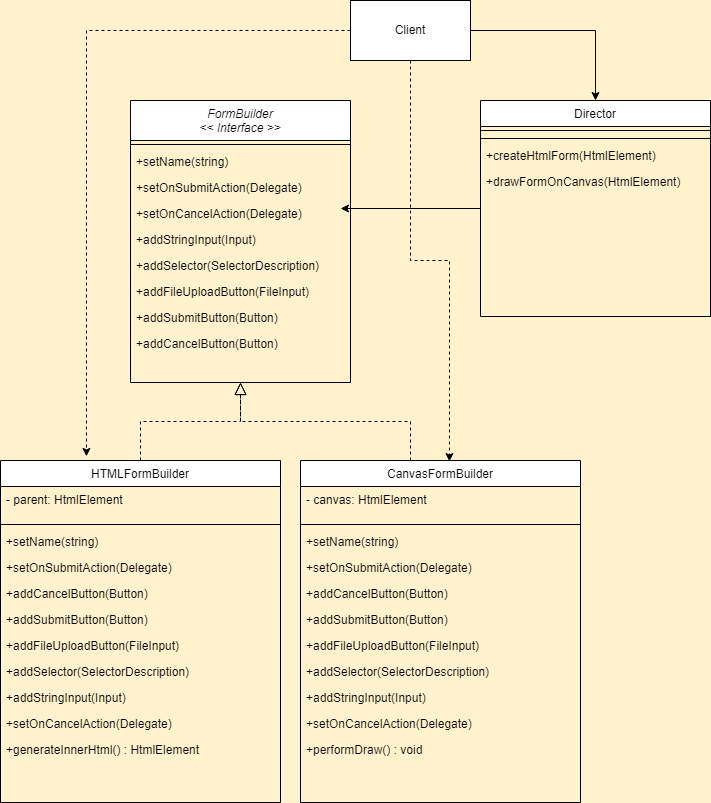

The diagram above was exported from draw.io. Its source (the exported page's mxGraphModel, read from the mxfile embedded in the PNG):
<mxGraphModel dx="1358" dy="794" grid="1" gridSize="10" guides="1" tooltips="1" connect="1" arrows="1" fold="1" page="1" pageScale="1" pageWidth="827" pageHeight="1169" background="#FFF2CC" math="0" shadow="0">
  <root>
    <mxCell id="WIyWlLk6GJQsqaUBKTNV-0" />
    <mxCell id="WIyWlLk6GJQsqaUBKTNV-1" parent="WIyWlLk6GJQsqaUBKTNV-0" />
    <mxCell id="zkfFHV4jXpPFQw0GAbJ--0" value="FormBuilder&#10;&lt;&lt; Interface &gt;&gt;" style="swimlane;fontStyle=2;align=center;verticalAlign=top;childLayout=stackLayout;horizontal=1;startSize=40;horizontalStack=0;resizeParent=1;resizeLast=0;collapsible=1;marginBottom=0;rounded=0;shadow=0;strokeWidth=1;" parent="WIyWlLk6GJQsqaUBKTNV-1" vertex="1">
      <mxGeometry x="160" y="120" width="220" height="282" as="geometry">
        <mxRectangle x="230" y="140" width="160" height="26" as="alternateBounds" />
      </mxGeometry>
    </mxCell>
    <mxCell id="zkfFHV4jXpPFQw0GAbJ--4" value="" style="line;html=1;strokeWidth=1;align=left;verticalAlign=middle;spacingTop=-1;spacingLeft=3;spacingRight=3;rotatable=0;labelPosition=right;points=[];portConstraint=eastwest;" parent="zkfFHV4jXpPFQw0GAbJ--0" vertex="1">
      <mxGeometry y="40" width="220" height="8" as="geometry" />
    </mxCell>
    <mxCell id="zkfFHV4jXpPFQw0GAbJ--5" value="+setName(string)&#10;" style="text;align=left;verticalAlign=top;spacingLeft=4;spacingRight=4;overflow=hidden;rotatable=0;points=[[0,0.5],[1,0.5]];portConstraint=eastwest;" parent="zkfFHV4jXpPFQw0GAbJ--0" vertex="1">
      <mxGeometry y="48" width="220" height="26" as="geometry" />
    </mxCell>
    <mxCell id="FfalksP4mkx5JwZnrl-W-0" value="+setOnSubmitAction(Delegate)&#10;" style="text;align=left;verticalAlign=top;spacingLeft=4;spacingRight=4;overflow=hidden;rotatable=0;points=[[0,0.5],[1,0.5]];portConstraint=eastwest;" vertex="1" parent="zkfFHV4jXpPFQw0GAbJ--0">
      <mxGeometry y="74" width="220" height="26" as="geometry" />
    </mxCell>
    <mxCell id="FfalksP4mkx5JwZnrl-W-2" value="+setOnCancelAction(Delegate)&#10;" style="text;align=left;verticalAlign=top;spacingLeft=4;spacingRight=4;overflow=hidden;rotatable=0;points=[[0,0.5],[1,0.5]];portConstraint=eastwest;" vertex="1" parent="zkfFHV4jXpPFQw0GAbJ--0">
      <mxGeometry y="100" width="220" height="26" as="geometry" />
    </mxCell>
    <mxCell id="FfalksP4mkx5JwZnrl-W-3" value="+addStringInput(Input)&#10;" style="text;align=left;verticalAlign=top;spacingLeft=4;spacingRight=4;overflow=hidden;rotatable=0;points=[[0,0.5],[1,0.5]];portConstraint=eastwest;" vertex="1" parent="zkfFHV4jXpPFQw0GAbJ--0">
      <mxGeometry y="126" width="220" height="26" as="geometry" />
    </mxCell>
    <mxCell id="FfalksP4mkx5JwZnrl-W-4" value="+addSelector(SelectorDescription)&#10;" style="text;align=left;verticalAlign=top;spacingLeft=4;spacingRight=4;overflow=hidden;rotatable=0;points=[[0,0.5],[1,0.5]];portConstraint=eastwest;" vertex="1" parent="zkfFHV4jXpPFQw0GAbJ--0">
      <mxGeometry y="152" width="220" height="26" as="geometry" />
    </mxCell>
    <mxCell id="FfalksP4mkx5JwZnrl-W-5" value="+addFileUploadButton(FileInput)&#10;" style="text;align=left;verticalAlign=top;spacingLeft=4;spacingRight=4;overflow=hidden;rotatable=0;points=[[0,0.5],[1,0.5]];portConstraint=eastwest;" vertex="1" parent="zkfFHV4jXpPFQw0GAbJ--0">
      <mxGeometry y="178" width="220" height="26" as="geometry" />
    </mxCell>
    <mxCell id="FfalksP4mkx5JwZnrl-W-6" value="+addSubmitButton(Button)&#10;" style="text;align=left;verticalAlign=top;spacingLeft=4;spacingRight=4;overflow=hidden;rotatable=0;points=[[0,0.5],[1,0.5]];portConstraint=eastwest;" vertex="1" parent="zkfFHV4jXpPFQw0GAbJ--0">
      <mxGeometry y="204" width="220" height="26" as="geometry" />
    </mxCell>
    <mxCell id="FfalksP4mkx5JwZnrl-W-7" value="+addCancelButton(Button)&#10;" style="text;align=left;verticalAlign=top;spacingLeft=4;spacingRight=4;overflow=hidden;rotatable=0;points=[[0,0.5],[1,0.5]];portConstraint=eastwest;" vertex="1" parent="zkfFHV4jXpPFQw0GAbJ--0">
      <mxGeometry y="230" width="220" height="26" as="geometry" />
    </mxCell>
    <mxCell id="zkfFHV4jXpPFQw0GAbJ--6" value="HTMLFormBuilder" style="swimlane;fontStyle=0;align=center;verticalAlign=top;childLayout=stackLayout;horizontal=1;startSize=26;horizontalStack=0;resizeParent=1;resizeLast=0;collapsible=1;marginBottom=0;rounded=0;shadow=0;strokeWidth=1;" parent="WIyWlLk6GJQsqaUBKTNV-1" vertex="1">
      <mxGeometry x="30" y="480" width="280" height="342" as="geometry">
        <mxRectangle x="130" y="380" width="160" height="26" as="alternateBounds" />
      </mxGeometry>
    </mxCell>
    <mxCell id="zkfFHV4jXpPFQw0GAbJ--7" value="- parent: HtmlElement" style="text;align=left;verticalAlign=top;spacingLeft=4;spacingRight=4;overflow=hidden;rotatable=0;points=[[0,0.5],[1,0.5]];portConstraint=eastwest;" parent="zkfFHV4jXpPFQw0GAbJ--6" vertex="1">
      <mxGeometry y="26" width="280" height="34" as="geometry" />
    </mxCell>
    <mxCell id="zkfFHV4jXpPFQw0GAbJ--9" value="" style="line;html=1;strokeWidth=1;align=left;verticalAlign=middle;spacingTop=-1;spacingLeft=3;spacingRight=3;rotatable=0;labelPosition=right;points=[];portConstraint=eastwest;" parent="zkfFHV4jXpPFQw0GAbJ--6" vertex="1">
      <mxGeometry y="60" width="280" height="8" as="geometry" />
    </mxCell>
    <mxCell id="FfalksP4mkx5JwZnrl-W-18" value="+setName(string)&#10;" style="text;align=left;verticalAlign=top;spacingLeft=4;spacingRight=4;overflow=hidden;rotatable=0;points=[[0,0.5],[1,0.5]];portConstraint=eastwest;" vertex="1" parent="zkfFHV4jXpPFQw0GAbJ--6">
      <mxGeometry y="68" width="280" height="26" as="geometry" />
    </mxCell>
    <mxCell id="FfalksP4mkx5JwZnrl-W-19" value="+setOnSubmitAction(Delegate)&#10;" style="text;align=left;verticalAlign=top;spacingLeft=4;spacingRight=4;overflow=hidden;rotatable=0;points=[[0,0.5],[1,0.5]];portConstraint=eastwest;" vertex="1" parent="zkfFHV4jXpPFQw0GAbJ--6">
      <mxGeometry y="94" width="280" height="26" as="geometry" />
    </mxCell>
    <mxCell id="FfalksP4mkx5JwZnrl-W-25" value="+addCancelButton(Button)&#10;" style="text;align=left;verticalAlign=top;spacingLeft=4;spacingRight=4;overflow=hidden;rotatable=0;points=[[0,0.5],[1,0.5]];portConstraint=eastwest;" vertex="1" parent="zkfFHV4jXpPFQw0GAbJ--6">
      <mxGeometry y="120" width="280" height="26" as="geometry" />
    </mxCell>
    <mxCell id="FfalksP4mkx5JwZnrl-W-24" value="+addSubmitButton(Button)&#10;" style="text;align=left;verticalAlign=top;spacingLeft=4;spacingRight=4;overflow=hidden;rotatable=0;points=[[0,0.5],[1,0.5]];portConstraint=eastwest;" vertex="1" parent="zkfFHV4jXpPFQw0GAbJ--6">
      <mxGeometry y="146" width="280" height="26" as="geometry" />
    </mxCell>
    <mxCell id="FfalksP4mkx5JwZnrl-W-23" value="+addFileUploadButton(FileInput)&#10;" style="text;align=left;verticalAlign=top;spacingLeft=4;spacingRight=4;overflow=hidden;rotatable=0;points=[[0,0.5],[1,0.5]];portConstraint=eastwest;" vertex="1" parent="zkfFHV4jXpPFQw0GAbJ--6">
      <mxGeometry y="172" width="280" height="26" as="geometry" />
    </mxCell>
    <mxCell id="FfalksP4mkx5JwZnrl-W-22" value="+addSelector(SelectorDescription)&#10;" style="text;align=left;verticalAlign=top;spacingLeft=4;spacingRight=4;overflow=hidden;rotatable=0;points=[[0,0.5],[1,0.5]];portConstraint=eastwest;" vertex="1" parent="zkfFHV4jXpPFQw0GAbJ--6">
      <mxGeometry y="198" width="280" height="26" as="geometry" />
    </mxCell>
    <mxCell id="FfalksP4mkx5JwZnrl-W-21" value="+addStringInput(Input)&#10;" style="text;align=left;verticalAlign=top;spacingLeft=4;spacingRight=4;overflow=hidden;rotatable=0;points=[[0,0.5],[1,0.5]];portConstraint=eastwest;" vertex="1" parent="zkfFHV4jXpPFQw0GAbJ--6">
      <mxGeometry y="224" width="280" height="26" as="geometry" />
    </mxCell>
    <mxCell id="FfalksP4mkx5JwZnrl-W-20" value="+setOnCancelAction(Delegate)&#10;" style="text;align=left;verticalAlign=top;spacingLeft=4;spacingRight=4;overflow=hidden;rotatable=0;points=[[0,0.5],[1,0.5]];portConstraint=eastwest;" vertex="1" parent="zkfFHV4jXpPFQw0GAbJ--6">
      <mxGeometry y="250" width="280" height="26" as="geometry" />
    </mxCell>
    <mxCell id="FfalksP4mkx5JwZnrl-W-37" value="+generateInnerHtml() : HtmlElement&#10;" style="text;align=left;verticalAlign=top;spacingLeft=4;spacingRight=4;overflow=hidden;rotatable=0;points=[[0,0.5],[1,0.5]];portConstraint=eastwest;" vertex="1" parent="zkfFHV4jXpPFQw0GAbJ--6">
      <mxGeometry y="276" width="280" height="26" as="geometry" />
    </mxCell>
    <mxCell id="zkfFHV4jXpPFQw0GAbJ--12" value="" style="endArrow=block;endSize=10;endFill=0;shadow=0;strokeWidth=1;rounded=0;edgeStyle=elbowEdgeStyle;elbow=vertical;dashed=1;" parent="WIyWlLk6GJQsqaUBKTNV-1" source="zkfFHV4jXpPFQw0GAbJ--6" target="zkfFHV4jXpPFQw0GAbJ--0" edge="1">
      <mxGeometry width="160" relative="1" as="geometry">
        <mxPoint x="200" y="203" as="sourcePoint" />
        <mxPoint x="200" y="203" as="targetPoint" />
      </mxGeometry>
    </mxCell>
    <mxCell id="zkfFHV4jXpPFQw0GAbJ--16" value="" style="endArrow=block;endSize=10;endFill=0;shadow=0;strokeWidth=1;rounded=0;edgeStyle=elbowEdgeStyle;elbow=vertical;dashed=1;" parent="WIyWlLk6GJQsqaUBKTNV-1" target="zkfFHV4jXpPFQw0GAbJ--0" edge="1">
      <mxGeometry width="160" relative="1" as="geometry">
        <mxPoint x="440" y="480" as="sourcePoint" />
        <mxPoint x="310" y="271" as="targetPoint" />
      </mxGeometry>
    </mxCell>
    <mxCell id="FfalksP4mkx5JwZnrl-W-51" style="edgeStyle=orthogonalEdgeStyle;rounded=0;orthogonalLoop=1;jettySize=auto;html=1;entryX=0.955;entryY=0.308;entryDx=0;entryDy=0;entryPerimeter=0;" edge="1" parent="WIyWlLk6GJQsqaUBKTNV-1" source="zkfFHV4jXpPFQw0GAbJ--17" target="FfalksP4mkx5JwZnrl-W-2">
      <mxGeometry relative="1" as="geometry" />
    </mxCell>
    <mxCell id="zkfFHV4jXpPFQw0GAbJ--17" value="Director" style="swimlane;fontStyle=0;align=center;verticalAlign=top;childLayout=stackLayout;horizontal=1;startSize=26;horizontalStack=0;resizeParent=1;resizeLast=0;collapsible=1;marginBottom=0;rounded=0;shadow=0;strokeWidth=1;" parent="WIyWlLk6GJQsqaUBKTNV-1" vertex="1">
      <mxGeometry x="510" y="120" width="230" height="216" as="geometry">
        <mxRectangle x="550" y="140" width="160" height="26" as="alternateBounds" />
      </mxGeometry>
    </mxCell>
    <mxCell id="zkfFHV4jXpPFQw0GAbJ--23" value="" style="line;html=1;strokeWidth=1;align=left;verticalAlign=middle;spacingTop=-1;spacingLeft=3;spacingRight=3;rotatable=0;labelPosition=right;points=[];portConstraint=eastwest;" parent="zkfFHV4jXpPFQw0GAbJ--17" vertex="1">
      <mxGeometry y="26" width="230" height="8" as="geometry" />
    </mxCell>
    <mxCell id="FfalksP4mkx5JwZnrl-W-57" value="" style="line;html=1;strokeWidth=1;align=left;verticalAlign=middle;spacingTop=-1;spacingLeft=3;spacingRight=3;rotatable=0;labelPosition=right;points=[];portConstraint=eastwest;" vertex="1" parent="zkfFHV4jXpPFQw0GAbJ--17">
      <mxGeometry y="34" width="230" height="8" as="geometry" />
    </mxCell>
    <mxCell id="FfalksP4mkx5JwZnrl-W-58" value="+createHtmlForm(HtmlElement)&#10;" style="text;align=left;verticalAlign=top;spacingLeft=4;spacingRight=4;overflow=hidden;rotatable=0;points=[[0,0.5],[1,0.5]];portConstraint=eastwest;" vertex="1" parent="zkfFHV4jXpPFQw0GAbJ--17">
      <mxGeometry y="42" width="230" height="26" as="geometry" />
    </mxCell>
    <mxCell id="FfalksP4mkx5JwZnrl-W-59" value="+drawFormOnCanvas(HtmlElement)&#10;" style="text;align=left;verticalAlign=top;spacingLeft=4;spacingRight=4;overflow=hidden;rotatable=0;points=[[0,0.5],[1,0.5]];portConstraint=eastwest;" vertex="1" parent="zkfFHV4jXpPFQw0GAbJ--17">
      <mxGeometry y="68" width="230" height="26" as="geometry" />
    </mxCell>
    <mxCell id="FfalksP4mkx5JwZnrl-W-39" value="CanvasFormBuilder" style="swimlane;fontStyle=0;align=center;verticalAlign=top;childLayout=stackLayout;horizontal=1;startSize=26;horizontalStack=0;resizeParent=1;resizeLast=0;collapsible=1;marginBottom=0;rounded=0;shadow=0;strokeWidth=1;" vertex="1" parent="WIyWlLk6GJQsqaUBKTNV-1">
      <mxGeometry x="330" y="480" width="280" height="342" as="geometry">
        <mxRectangle x="130" y="380" width="160" height="26" as="alternateBounds" />
      </mxGeometry>
    </mxCell>
    <mxCell id="FfalksP4mkx5JwZnrl-W-40" value="- canvas: HtmlElement" style="text;align=left;verticalAlign=top;spacingLeft=4;spacingRight=4;overflow=hidden;rotatable=0;points=[[0,0.5],[1,0.5]];portConstraint=eastwest;" vertex="1" parent="FfalksP4mkx5JwZnrl-W-39">
      <mxGeometry y="26" width="280" height="34" as="geometry" />
    </mxCell>
    <mxCell id="FfalksP4mkx5JwZnrl-W-41" value="" style="line;html=1;strokeWidth=1;align=left;verticalAlign=middle;spacingTop=-1;spacingLeft=3;spacingRight=3;rotatable=0;labelPosition=right;points=[];portConstraint=eastwest;" vertex="1" parent="FfalksP4mkx5JwZnrl-W-39">
      <mxGeometry y="60" width="280" height="8" as="geometry" />
    </mxCell>
    <mxCell id="FfalksP4mkx5JwZnrl-W-42" value="+setName(string)&#10;" style="text;align=left;verticalAlign=top;spacingLeft=4;spacingRight=4;overflow=hidden;rotatable=0;points=[[0,0.5],[1,0.5]];portConstraint=eastwest;" vertex="1" parent="FfalksP4mkx5JwZnrl-W-39">
      <mxGeometry y="68" width="280" height="26" as="geometry" />
    </mxCell>
    <mxCell id="FfalksP4mkx5JwZnrl-W-43" value="+setOnSubmitAction(Delegate)&#10;" style="text;align=left;verticalAlign=top;spacingLeft=4;spacingRight=4;overflow=hidden;rotatable=0;points=[[0,0.5],[1,0.5]];portConstraint=eastwest;" vertex="1" parent="FfalksP4mkx5JwZnrl-W-39">
      <mxGeometry y="94" width="280" height="26" as="geometry" />
    </mxCell>
    <mxCell id="FfalksP4mkx5JwZnrl-W-44" value="+addCancelButton(Button)&#10;" style="text;align=left;verticalAlign=top;spacingLeft=4;spacingRight=4;overflow=hidden;rotatable=0;points=[[0,0.5],[1,0.5]];portConstraint=eastwest;" vertex="1" parent="FfalksP4mkx5JwZnrl-W-39">
      <mxGeometry y="120" width="280" height="26" as="geometry" />
    </mxCell>
    <mxCell id="FfalksP4mkx5JwZnrl-W-45" value="+addSubmitButton(Button)&#10;" style="text;align=left;verticalAlign=top;spacingLeft=4;spacingRight=4;overflow=hidden;rotatable=0;points=[[0,0.5],[1,0.5]];portConstraint=eastwest;" vertex="1" parent="FfalksP4mkx5JwZnrl-W-39">
      <mxGeometry y="146" width="280" height="26" as="geometry" />
    </mxCell>
    <mxCell id="FfalksP4mkx5JwZnrl-W-46" value="+addFileUploadButton(FileInput)&#10;" style="text;align=left;verticalAlign=top;spacingLeft=4;spacingRight=4;overflow=hidden;rotatable=0;points=[[0,0.5],[1,0.5]];portConstraint=eastwest;" vertex="1" parent="FfalksP4mkx5JwZnrl-W-39">
      <mxGeometry y="172" width="280" height="26" as="geometry" />
    </mxCell>
    <mxCell id="FfalksP4mkx5JwZnrl-W-47" value="+addSelector(SelectorDescription)&#10;" style="text;align=left;verticalAlign=top;spacingLeft=4;spacingRight=4;overflow=hidden;rotatable=0;points=[[0,0.5],[1,0.5]];portConstraint=eastwest;" vertex="1" parent="FfalksP4mkx5JwZnrl-W-39">
      <mxGeometry y="198" width="280" height="26" as="geometry" />
    </mxCell>
    <mxCell id="FfalksP4mkx5JwZnrl-W-48" value="+addStringInput(Input)&#10;" style="text;align=left;verticalAlign=top;spacingLeft=4;spacingRight=4;overflow=hidden;rotatable=0;points=[[0,0.5],[1,0.5]];portConstraint=eastwest;" vertex="1" parent="FfalksP4mkx5JwZnrl-W-39">
      <mxGeometry y="224" width="280" height="26" as="geometry" />
    </mxCell>
    <mxCell id="FfalksP4mkx5JwZnrl-W-49" value="+setOnCancelAction(Delegate)&#10;" style="text;align=left;verticalAlign=top;spacingLeft=4;spacingRight=4;overflow=hidden;rotatable=0;points=[[0,0.5],[1,0.5]];portConstraint=eastwest;" vertex="1" parent="FfalksP4mkx5JwZnrl-W-39">
      <mxGeometry y="250" width="280" height="26" as="geometry" />
    </mxCell>
    <mxCell id="FfalksP4mkx5JwZnrl-W-50" value="+performDraw() : void&#10;" style="text;align=left;verticalAlign=top;spacingLeft=4;spacingRight=4;overflow=hidden;rotatable=0;points=[[0,0.5],[1,0.5]];portConstraint=eastwest;" vertex="1" parent="FfalksP4mkx5JwZnrl-W-39">
      <mxGeometry y="276" width="280" height="26" as="geometry" />
    </mxCell>
    <mxCell id="FfalksP4mkx5JwZnrl-W-53" style="edgeStyle=orthogonalEdgeStyle;rounded=0;orthogonalLoop=1;jettySize=auto;html=1;" edge="1" parent="WIyWlLk6GJQsqaUBKTNV-1" source="FfalksP4mkx5JwZnrl-W-52" target="zkfFHV4jXpPFQw0GAbJ--17">
      <mxGeometry relative="1" as="geometry" />
    </mxCell>
    <mxCell id="FfalksP4mkx5JwZnrl-W-61" style="edgeStyle=orthogonalEdgeStyle;rounded=0;orthogonalLoop=1;jettySize=auto;html=1;entryX=0.307;entryY=-0.012;entryDx=0;entryDy=0;entryPerimeter=0;dashed=1;" edge="1" parent="WIyWlLk6GJQsqaUBKTNV-1" source="FfalksP4mkx5JwZnrl-W-52" target="zkfFHV4jXpPFQw0GAbJ--6">
      <mxGeometry relative="1" as="geometry" />
    </mxCell>
    <mxCell id="FfalksP4mkx5JwZnrl-W-62" style="edgeStyle=orthogonalEdgeStyle;rounded=0;orthogonalLoop=1;jettySize=auto;html=1;entryX=0.532;entryY=0.003;entryDx=0;entryDy=0;entryPerimeter=0;dashed=1;" edge="1" parent="WIyWlLk6GJQsqaUBKTNV-1" source="FfalksP4mkx5JwZnrl-W-52" target="FfalksP4mkx5JwZnrl-W-39">
      <mxGeometry relative="1" as="geometry">
        <Array as="points">
          <mxPoint x="440" y="280" />
          <mxPoint x="479" y="280" />
        </Array>
      </mxGeometry>
    </mxCell>
    <mxCell id="FfalksP4mkx5JwZnrl-W-52" value="Client" style="rounded=0;whiteSpace=wrap;html=1;" vertex="1" parent="WIyWlLk6GJQsqaUBKTNV-1">
      <mxGeometry x="380" y="20" width="120" height="60" as="geometry" />
    </mxCell>
  </root>
</mxGraphModel>